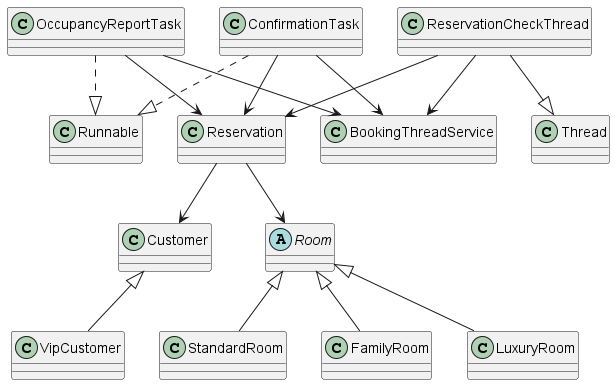

The diagram above was rendered by PlantUML. Its source (embedded in the PNG):
@startuml
class Customer
class VipCustomer
abstract class Room
class StandardRoom
class FamilyRoom
class LuxuryRoom
class Reservation
class BookingThreadService
class ReservationCheckThread
class ConfirmationTask
class OccupancyReportTask

Customer <|-- VipCustomer
Room <|-- StandardRoom
Room <|-- FamilyRoom
Room <|-- LuxuryRoom
Reservation --> Customer
Reservation --> Room
ReservationCheckThread --|> Thread
ReservationCheckThread --> Reservation
ReservationCheckThread --> BookingThreadService
ConfirmationTask ..|> Runnable
ConfirmationTask --> Reservation
ConfirmationTask --> BookingThreadService
OccupancyReportTask ..|> Runnable
OccupancyReportTask --> Reservation
OccupancyReportTask --> BookingThreadService
@enduml